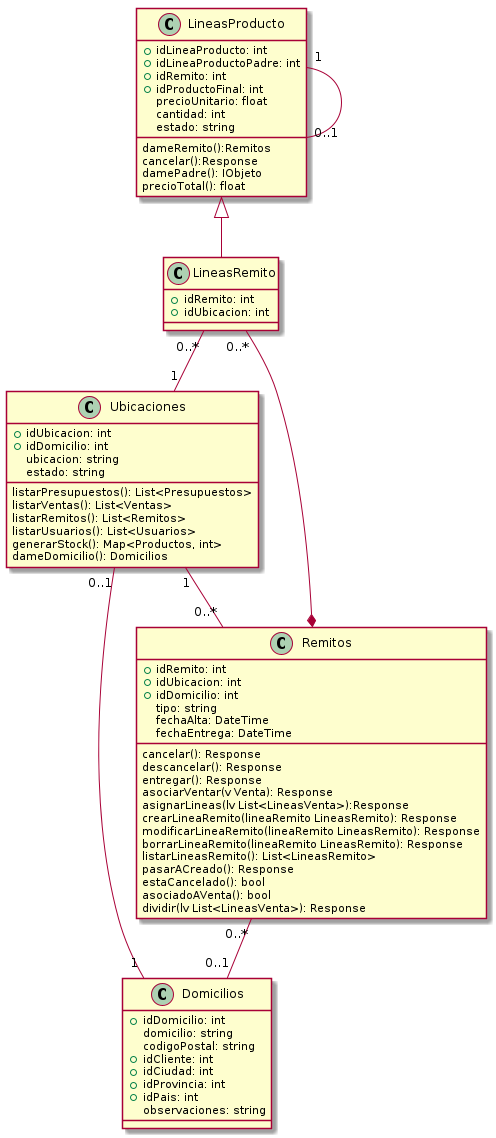

The diagram above was rendered by PlantUML. Its source (embedded in the PNG):
@startuml vistaEntregas
class Ubicaciones{
    +idUbicacion: int
    +idDomicilio: int
    ubicacion: string
    estado: string

    listarPresupuestos(): List<Presupuestos>
    listarVentas(): List<Ventas>
    listarRemitos(): List<Remitos>
    listarUsuarios(): List<Usuarios>
    generarStock(): Map<Productos, int>
    dameDomicilio(): Domicilios
}
class Domicilios{
    +idDomicilio: int
    domicilio: string
    codigoPostal: string
    +idCliente: int
    +idCiudad: int
    +idProvincia: int
    +idPais: int
    observaciones: string

    
}
class LineasProducto{
    +idLineaProducto: int
    +idLineaProductoPadre: int
    +idRemito: int
    +idProductoFinal: int
    precioUnitario: float
    cantidad: int
    estado: string

    dameRemito():Remitos
    cancelar():Response
    damePadre(): IObjeto
    precioTotal(): float
}
class LineasRemito{
    +idRemito: int
    +idUbicacion: int 

}
class Remitos{
    +idRemito: int
    +idUbicacion: int
    +idDomicilio: int
    tipo: string
    fechaAlta: DateTime
    fechaEntrega: DateTime
    
    cancelar(): Response
    descancelar(): Response
    entregar(): Response
    asociarVentar(v Venta): Response
    asignarLineas(lv List<LineasVenta>):Response
    crearLineaRemito(lineaRemito LineasRemito): Response
    modificarLineaRemito(lineaRemito LineasRemito): Response
    borrarLineaRemito(lineaRemito LineasRemito): Response
    listarLineasRemito(): List<LineasRemito>
    pasarACreado(): Response
    estaCancelado(): bool
    asociadoAVenta(): bool
    dividir(lv List<LineasVenta>): Response
}

LineasProducto "1" -- "0..1" LineasProducto
LineasProducto <|-- LineasRemito
LineasRemito "0..*"--* Remitos
LineasRemito "0..*" -- "1" Ubicaciones
Ubicaciones "0..1"--"1" Domicilios
Remitos "0..*"--"0..1" Domicilios 
Ubicaciones "1"--"0..*" Remitos
@enduml